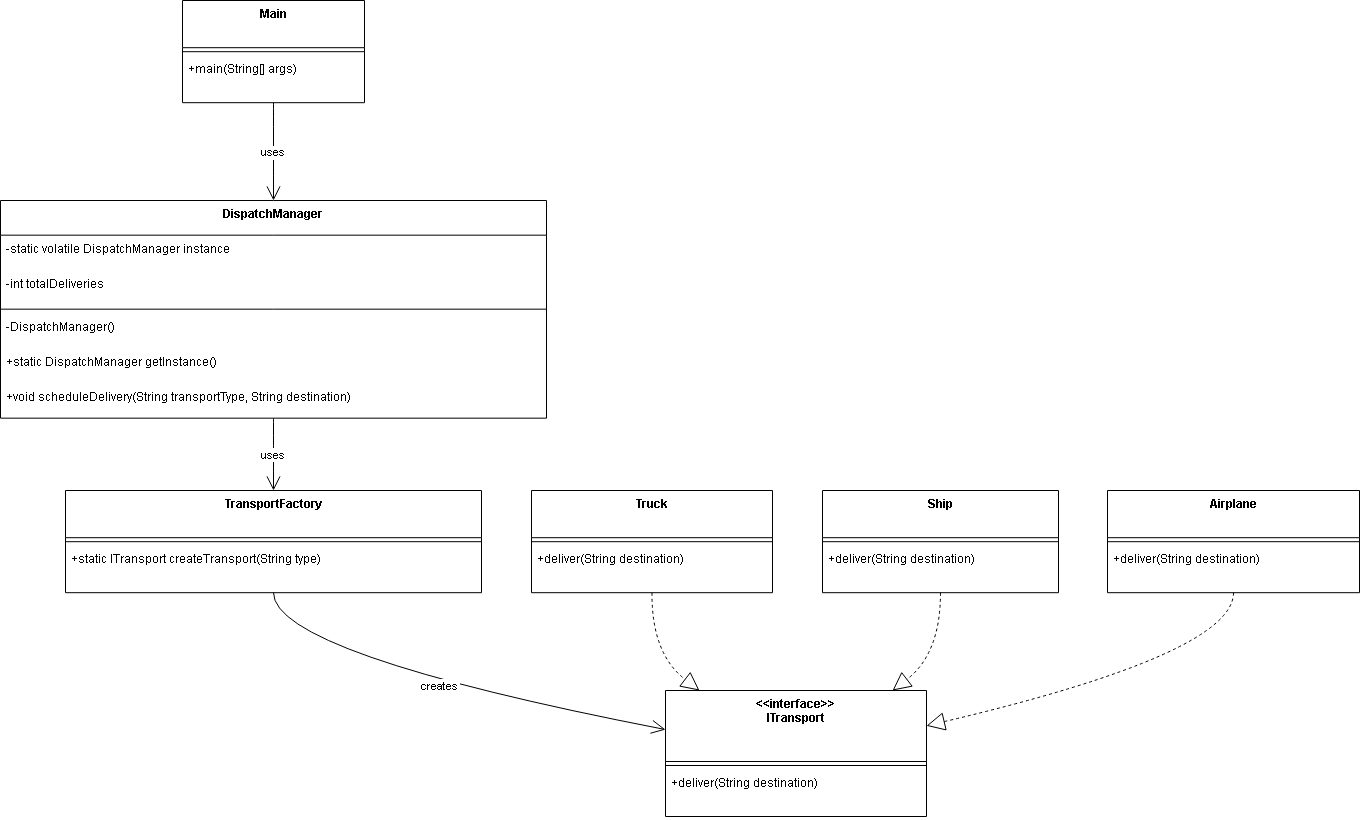

The diagram above was exported from draw.io. Its source (the exported page's mxGraphModel, read from the mxfile embedded in the PNG):
<mxGraphModel dx="1301" dy="712" grid="1" gridSize="10" guides="1" tooltips="1" connect="1" arrows="1" fold="1" page="1" pageScale="1" pageWidth="827" pageHeight="1169" math="0" shadow="0">
  <root>
    <mxCell id="0" />
    <mxCell id="1" parent="0" />
    <mxCell id="Yo4DQMJ5HA-ffEm2DB8i-1" parent="1" style="swimlane;fontStyle=1;align=center;verticalAlign=top;childLayout=stackLayout;horizontal=1;startSize=47.2;horizontalStack=0;resizeParent=1;resizeParentMax=0;resizeLast=0;collapsible=0;marginBottom=0;" value="Main" vertex="1">
      <mxGeometry height="102.2" width="182" x="202" y="20" as="geometry" />
    </mxCell>
    <mxCell id="Yo4DQMJ5HA-ffEm2DB8i-2" parent="Yo4DQMJ5HA-ffEm2DB8i-1" style="line;strokeWidth=1;fillColor=none;align=left;verticalAlign=middle;spacingTop=-1;spacingLeft=3;spacingRight=3;rotatable=0;labelPosition=right;points=[];portConstraint=eastwest;strokeColor=inherit;" vertex="1">
      <mxGeometry height="8" width="182" y="47.2" as="geometry" />
    </mxCell>
    <mxCell id="Yo4DQMJ5HA-ffEm2DB8i-3" parent="Yo4DQMJ5HA-ffEm2DB8i-1" style="text;strokeColor=none;fillColor=none;align=left;verticalAlign=top;spacingLeft=4;spacingRight=4;overflow=hidden;rotatable=0;points=[[0,0.5],[1,0.5]];portConstraint=eastwest;" value="+main(String[] args)" vertex="1">
      <mxGeometry height="47" width="182" y="55.2" as="geometry" />
    </mxCell>
    <mxCell id="Yo4DQMJ5HA-ffEm2DB8i-4" parent="1" style="swimlane;fontStyle=1;align=center;verticalAlign=top;childLayout=stackLayout;horizontal=1;startSize=34.666666666666664;horizontalStack=0;resizeParent=1;resizeParentMax=0;resizeLast=0;collapsible=0;marginBottom=0;" value="DispatchManager" vertex="1">
      <mxGeometry height="217.66666666666666" width="546" x="20" y="220" as="geometry" />
    </mxCell>
    <mxCell id="Yo4DQMJ5HA-ffEm2DB8i-5" parent="Yo4DQMJ5HA-ffEm2DB8i-4" style="text;strokeColor=none;fillColor=none;align=left;verticalAlign=top;spacingLeft=4;spacingRight=4;overflow=hidden;rotatable=0;points=[[0,0.5],[1,0.5]];portConstraint=eastwest;" value="-static volatile DispatchManager instance" vertex="1">
      <mxGeometry height="35" width="546" y="34.666666666666664" as="geometry" />
    </mxCell>
    <mxCell id="Yo4DQMJ5HA-ffEm2DB8i-6" parent="Yo4DQMJ5HA-ffEm2DB8i-4" style="text;strokeColor=none;fillColor=none;align=left;verticalAlign=top;spacingLeft=4;spacingRight=4;overflow=hidden;rotatable=0;points=[[0,0.5],[1,0.5]];portConstraint=eastwest;" value="-int totalDeliveries" vertex="1">
      <mxGeometry height="35" width="546" y="69.66666666666666" as="geometry" />
    </mxCell>
    <mxCell id="Yo4DQMJ5HA-ffEm2DB8i-7" parent="Yo4DQMJ5HA-ffEm2DB8i-4" style="line;strokeWidth=1;fillColor=none;align=left;verticalAlign=middle;spacingTop=-1;spacingLeft=3;spacingRight=3;rotatable=0;labelPosition=right;points=[];portConstraint=eastwest;strokeColor=inherit;" vertex="1">
      <mxGeometry height="8" width="546" y="104.66666666666666" as="geometry" />
    </mxCell>
    <mxCell id="Yo4DQMJ5HA-ffEm2DB8i-8" parent="Yo4DQMJ5HA-ffEm2DB8i-4" style="text;strokeColor=none;fillColor=none;align=left;verticalAlign=top;spacingLeft=4;spacingRight=4;overflow=hidden;rotatable=0;points=[[0,0.5],[1,0.5]];portConstraint=eastwest;" value="-DispatchManager()" vertex="1">
      <mxGeometry height="35" width="546" y="112.66666666666666" as="geometry" />
    </mxCell>
    <mxCell id="Yo4DQMJ5HA-ffEm2DB8i-9" parent="Yo4DQMJ5HA-ffEm2DB8i-4" style="text;strokeColor=none;fillColor=none;align=left;verticalAlign=top;spacingLeft=4;spacingRight=4;overflow=hidden;rotatable=0;points=[[0,0.5],[1,0.5]];portConstraint=eastwest;" value="+static DispatchManager getInstance()" vertex="1">
      <mxGeometry height="35" width="546" y="147.66666666666666" as="geometry" />
    </mxCell>
    <mxCell id="Yo4DQMJ5HA-ffEm2DB8i-10" parent="Yo4DQMJ5HA-ffEm2DB8i-4" style="text;strokeColor=none;fillColor=none;align=left;verticalAlign=top;spacingLeft=4;spacingRight=4;overflow=hidden;rotatable=0;points=[[0,0.5],[1,0.5]];portConstraint=eastwest;" value="+void scheduleDelivery(String transportType, String destination)" vertex="1">
      <mxGeometry height="35" width="546" y="182.66666666666666" as="geometry" />
    </mxCell>
    <mxCell id="Yo4DQMJ5HA-ffEm2DB8i-11" parent="1" style="swimlane;fontStyle=1;align=center;verticalAlign=top;childLayout=stackLayout;horizontal=1;startSize=47.2;horizontalStack=0;resizeParent=1;resizeParentMax=0;resizeLast=0;collapsible=0;marginBottom=0;" value="TransportFactory" vertex="1">
      <mxGeometry height="102.2" width="416" x="85" y="510" as="geometry" />
    </mxCell>
    <mxCell id="Yo4DQMJ5HA-ffEm2DB8i-12" parent="Yo4DQMJ5HA-ffEm2DB8i-11" style="line;strokeWidth=1;fillColor=none;align=left;verticalAlign=middle;spacingTop=-1;spacingLeft=3;spacingRight=3;rotatable=0;labelPosition=right;points=[];portConstraint=eastwest;strokeColor=inherit;" vertex="1">
      <mxGeometry height="8" width="416" y="47.2" as="geometry" />
    </mxCell>
    <mxCell id="Yo4DQMJ5HA-ffEm2DB8i-13" parent="Yo4DQMJ5HA-ffEm2DB8i-11" style="text;strokeColor=none;fillColor=none;align=left;verticalAlign=top;spacingLeft=4;spacingRight=4;overflow=hidden;rotatable=0;points=[[0,0.5],[1,0.5]];portConstraint=eastwest;" value="+static ITransport createTransport(String type)" vertex="1">
      <mxGeometry height="47" width="416" y="55.2" as="geometry" />
    </mxCell>
    <mxCell id="Yo4DQMJ5HA-ffEm2DB8i-14" parent="1" style="swimlane;fontStyle=1;align=center;verticalAlign=top;childLayout=stackLayout;horizontal=1;startSize=71;horizontalStack=0;resizeParent=1;resizeParentMax=0;resizeLast=0;collapsible=0;marginBottom=0;" value="&lt;&lt;interface&gt;&gt;&#10;ITransport" vertex="1">
      <mxGeometry height="126" width="261" x="685" y="710" as="geometry" />
    </mxCell>
    <mxCell id="Yo4DQMJ5HA-ffEm2DB8i-15" parent="Yo4DQMJ5HA-ffEm2DB8i-14" style="line;strokeWidth=1;fillColor=none;align=left;verticalAlign=middle;spacingTop=-1;spacingLeft=3;spacingRight=3;rotatable=0;labelPosition=right;points=[];portConstraint=eastwest;strokeColor=inherit;" vertex="1">
      <mxGeometry height="8" width="261" y="71" as="geometry" />
    </mxCell>
    <mxCell id="Yo4DQMJ5HA-ffEm2DB8i-16" parent="Yo4DQMJ5HA-ffEm2DB8i-14" style="text;strokeColor=none;fillColor=none;align=left;verticalAlign=top;spacingLeft=4;spacingRight=4;overflow=hidden;rotatable=0;points=[[0,0.5],[1,0.5]];portConstraint=eastwest;" value="+deliver(String destination)" vertex="1">
      <mxGeometry height="47" width="261" y="79" as="geometry" />
    </mxCell>
    <mxCell id="Yo4DQMJ5HA-ffEm2DB8i-17" parent="1" style="swimlane;fontStyle=1;align=center;verticalAlign=top;childLayout=stackLayout;horizontal=1;startSize=47.2;horizontalStack=0;resizeParent=1;resizeParentMax=0;resizeLast=0;collapsible=0;marginBottom=0;" value="Truck" vertex="1">
      <mxGeometry height="102.2" width="241" x="551" y="510" as="geometry" />
    </mxCell>
    <mxCell id="Yo4DQMJ5HA-ffEm2DB8i-18" parent="Yo4DQMJ5HA-ffEm2DB8i-17" style="line;strokeWidth=1;fillColor=none;align=left;verticalAlign=middle;spacingTop=-1;spacingLeft=3;spacingRight=3;rotatable=0;labelPosition=right;points=[];portConstraint=eastwest;strokeColor=inherit;" vertex="1">
      <mxGeometry height="8" width="241" y="47.2" as="geometry" />
    </mxCell>
    <mxCell id="Yo4DQMJ5HA-ffEm2DB8i-19" parent="Yo4DQMJ5HA-ffEm2DB8i-17" style="text;strokeColor=none;fillColor=none;align=left;verticalAlign=top;spacingLeft=4;spacingRight=4;overflow=hidden;rotatable=0;points=[[0,0.5],[1,0.5]];portConstraint=eastwest;" value="+deliver(String destination)" vertex="1">
      <mxGeometry height="47" width="241" y="55.2" as="geometry" />
    </mxCell>
    <mxCell id="Yo4DQMJ5HA-ffEm2DB8i-20" parent="1" style="swimlane;fontStyle=1;align=center;verticalAlign=top;childLayout=stackLayout;horizontal=1;startSize=47.2;horizontalStack=0;resizeParent=1;resizeParentMax=0;resizeLast=0;collapsible=0;marginBottom=0;" value="Ship" vertex="1">
      <mxGeometry height="102.2" width="236" x="842" y="510" as="geometry" />
    </mxCell>
    <mxCell id="Yo4DQMJ5HA-ffEm2DB8i-21" parent="Yo4DQMJ5HA-ffEm2DB8i-20" style="line;strokeWidth=1;fillColor=none;align=left;verticalAlign=middle;spacingTop=-1;spacingLeft=3;spacingRight=3;rotatable=0;labelPosition=right;points=[];portConstraint=eastwest;strokeColor=inherit;" vertex="1">
      <mxGeometry height="8" width="236" y="47.2" as="geometry" />
    </mxCell>
    <mxCell id="Yo4DQMJ5HA-ffEm2DB8i-22" parent="Yo4DQMJ5HA-ffEm2DB8i-20" style="text;strokeColor=none;fillColor=none;align=left;verticalAlign=top;spacingLeft=4;spacingRight=4;overflow=hidden;rotatable=0;points=[[0,0.5],[1,0.5]];portConstraint=eastwest;" value="+deliver(String destination)" vertex="1">
      <mxGeometry height="47" width="236" y="55.2" as="geometry" />
    </mxCell>
    <mxCell id="Yo4DQMJ5HA-ffEm2DB8i-23" parent="1" style="swimlane;fontStyle=1;align=center;verticalAlign=top;childLayout=stackLayout;horizontal=1;startSize=47.2;horizontalStack=0;resizeParent=1;resizeParentMax=0;resizeLast=0;collapsible=0;marginBottom=0;" value="Airplane" vertex="1">
      <mxGeometry height="102.2" width="252" x="1127" y="510" as="geometry" />
    </mxCell>
    <mxCell id="Yo4DQMJ5HA-ffEm2DB8i-24" parent="Yo4DQMJ5HA-ffEm2DB8i-23" style="line;strokeWidth=1;fillColor=none;align=left;verticalAlign=middle;spacingTop=-1;spacingLeft=3;spacingRight=3;rotatable=0;labelPosition=right;points=[];portConstraint=eastwest;strokeColor=inherit;" vertex="1">
      <mxGeometry height="8" width="252" y="47.2" as="geometry" />
    </mxCell>
    <mxCell id="Yo4DQMJ5HA-ffEm2DB8i-25" parent="Yo4DQMJ5HA-ffEm2DB8i-23" style="text;strokeColor=none;fillColor=none;align=left;verticalAlign=top;spacingLeft=4;spacingRight=4;overflow=hidden;rotatable=0;points=[[0,0.5],[1,0.5]];portConstraint=eastwest;" value="+deliver(String destination)" vertex="1">
      <mxGeometry height="47" width="252" y="55.2" as="geometry" />
    </mxCell>
    <mxCell id="Yo4DQMJ5HA-ffEm2DB8i-26" edge="1" parent="1" source="Yo4DQMJ5HA-ffEm2DB8i-1" style="curved=1;startArrow=none;endArrow=open;endSize=12;exitX=0.5;exitY=1;entryX=0.5;entryY=0;rounded=0;" target="Yo4DQMJ5HA-ffEm2DB8i-4" value="uses">
      <mxGeometry relative="1" as="geometry">
        <Array as="points" />
      </mxGeometry>
    </mxCell>
    <mxCell id="Yo4DQMJ5HA-ffEm2DB8i-27" edge="1" parent="1" source="Yo4DQMJ5HA-ffEm2DB8i-4" style="curved=1;startArrow=none;endArrow=open;endSize=12;exitX=0.5;exitY=1;entryX=0.5;entryY=0;rounded=0;" target="Yo4DQMJ5HA-ffEm2DB8i-11" value="uses">
      <mxGeometry relative="1" as="geometry">
        <Array as="points" />
      </mxGeometry>
    </mxCell>
    <mxCell id="Yo4DQMJ5HA-ffEm2DB8i-28" edge="1" parent="1" source="Yo4DQMJ5HA-ffEm2DB8i-11" style="curved=1;startArrow=none;endArrow=open;endSize=12;exitX=0.5;exitY=1;entryX=0;entryY=0.31;rounded=0;" target="Yo4DQMJ5HA-ffEm2DB8i-14" value="creates">
      <mxGeometry relative="1" as="geometry">
        <Array as="points">
          <mxPoint x="293" y="673" />
        </Array>
      </mxGeometry>
    </mxCell>
    <mxCell id="Yo4DQMJ5HA-ffEm2DB8i-29" edge="1" parent="1" source="Yo4DQMJ5HA-ffEm2DB8i-17" style="curved=1;dashed=1;startArrow=none;endArrow=block;endSize=16;endFill=0;exitX=0.5;exitY=1;entryX=0.13;entryY=0;rounded=0;" target="Yo4DQMJ5HA-ffEm2DB8i-14" value="">
      <mxGeometry relative="1" as="geometry">
        <Array as="points">
          <mxPoint x="671" y="673" />
        </Array>
      </mxGeometry>
    </mxCell>
    <mxCell id="Yo4DQMJ5HA-ffEm2DB8i-30" edge="1" parent="1" source="Yo4DQMJ5HA-ffEm2DB8i-20" style="curved=1;dashed=1;startArrow=none;endArrow=block;endSize=16;endFill=0;exitX=0.5;exitY=1;entryX=0.87;entryY=0;rounded=0;" target="Yo4DQMJ5HA-ffEm2DB8i-14" value="">
      <mxGeometry relative="1" as="geometry">
        <Array as="points">
          <mxPoint x="960" y="673" />
        </Array>
      </mxGeometry>
    </mxCell>
    <mxCell id="Yo4DQMJ5HA-ffEm2DB8i-31" edge="1" parent="1" source="Yo4DQMJ5HA-ffEm2DB8i-23" style="curved=1;dashed=1;startArrow=none;endArrow=block;endSize=16;endFill=0;exitX=0.5;exitY=1;entryX=1;entryY=0.28;rounded=0;" target="Yo4DQMJ5HA-ffEm2DB8i-14" value="">
      <mxGeometry relative="1" as="geometry">
        <Array as="points">
          <mxPoint x="1253" y="673" />
        </Array>
      </mxGeometry>
    </mxCell>
  </root>
</mxGraphModel>